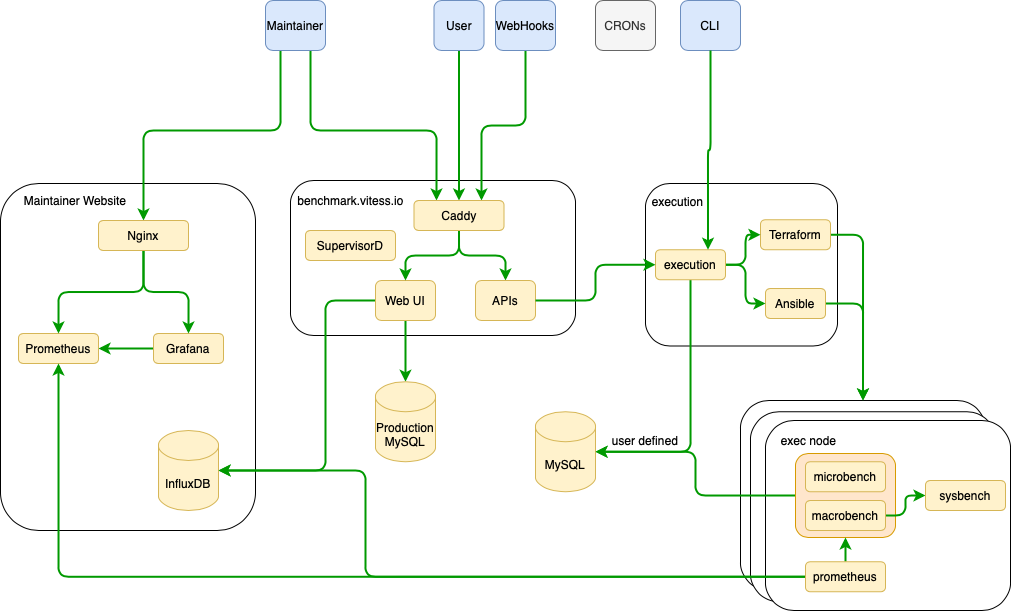

The diagram above was exported from draw.io. Its source (the exported page's mxGraphModel, read from the mxfile embedded in the PNG):
<mxGraphModel dx="1425" dy="800" grid="1" gridSize="10" guides="1" tooltips="1" connect="1" arrows="1" fold="1" page="1" pageScale="1" pageWidth="1100" pageHeight="850" math="0" shadow="0">
  <root>
    <mxCell id="0" />
    <mxCell id="1" parent="0" />
    <mxCell id="2" value="" style="rounded=1;whiteSpace=wrap;html=1;" vertex="1" parent="1">
      <mxGeometry x="760" y="590" width="245" height="190" as="geometry" />
    </mxCell>
    <mxCell id="3" value="" style="rounded=1;whiteSpace=wrap;html=1;" vertex="1" parent="1">
      <mxGeometry x="770" y="601.25" width="245" height="190" as="geometry" />
    </mxCell>
    <mxCell id="4" value="" style="rounded=1;whiteSpace=wrap;html=1;" vertex="1" parent="1">
      <mxGeometry x="785" y="610" width="245" height="190" as="geometry" />
    </mxCell>
    <mxCell id="5" style="edgeStyle=orthogonalEdgeStyle;rounded=1;orthogonalLoop=1;jettySize=auto;html=1;exitX=0;exitY=0.5;exitDx=0;exitDy=0;entryX=1;entryY=0.5;entryDx=0;entryDy=0;entryPerimeter=0;startArrow=none;startFill=0;strokeColor=#009900;strokeWidth=2;" edge="1" source="6" target="27" parent="1">
      <mxGeometry relative="1" as="geometry" />
    </mxCell>
    <mxCell id="6" value="" style="rounded=1;whiteSpace=wrap;html=1;fillColor=#ffe6cc;strokeColor=#d79b00;" vertex="1" parent="1">
      <mxGeometry x="815" y="643" width="100" height="84" as="geometry" />
    </mxCell>
    <mxCell id="7" value="" style="rounded=1;whiteSpace=wrap;html=1;" vertex="1" parent="1">
      <mxGeometry x="20" y="373" width="255" height="347" as="geometry" />
    </mxCell>
    <mxCell id="8" value="" style="rounded=1;whiteSpace=wrap;html=1;" vertex="1" parent="1">
      <mxGeometry x="310" y="370" width="285" height="155" as="geometry" />
    </mxCell>
    <mxCell id="9" value="CLI" style="rounded=1;whiteSpace=wrap;html=1;fillColor=#dae8fc;strokeColor=#6c8ebf;" vertex="1" parent="1">
      <mxGeometry x="700" y="190" width="60" height="50" as="geometry" />
    </mxCell>
    <mxCell id="10" style="edgeStyle=orthogonalEdgeStyle;rounded=1;orthogonalLoop=1;jettySize=auto;html=1;exitX=0.5;exitY=1;exitDx=0;exitDy=0;startArrow=none;startFill=0;strokeColor=#009900;strokeWidth=2;entryX=0.75;entryY=0;entryDx=0;entryDy=0;" edge="1" source="11" target="31" parent="1">
      <mxGeometry relative="1" as="geometry">
        <mxPoint x="545.1724137931037" y="340" as="targetPoint" />
      </mxGeometry>
    </mxCell>
    <mxCell id="11" value="WebHooks" style="rounded=1;whiteSpace=wrap;html=1;fillColor=#dae8fc;strokeColor=#6c8ebf;" vertex="1" parent="1">
      <mxGeometry x="515" y="190" width="60" height="50" as="geometry" />
    </mxCell>
    <mxCell id="12" value="CRONs" style="rounded=1;whiteSpace=wrap;html=1;fillColor=#f5f5f5;strokeColor=#666666;fontColor=#333333;" vertex="1" parent="1">
      <mxGeometry x="615" y="190" width="60" height="50" as="geometry" />
    </mxCell>
    <mxCell id="13" style="edgeStyle=orthogonalEdgeStyle;rounded=1;orthogonalLoop=1;jettySize=auto;html=1;exitX=0.5;exitY=1;exitDx=0;exitDy=0;entryX=0.5;entryY=0;entryDx=0;entryDy=0;startArrow=none;startFill=0;strokeColor=#009900;strokeWidth=2;" edge="1" source="14" target="31" parent="1">
      <mxGeometry relative="1" as="geometry" />
    </mxCell>
    <mxCell id="14" value="User" style="rounded=1;whiteSpace=wrap;html=1;fillColor=#dae8fc;strokeColor=#6c8ebf;" vertex="1" parent="1">
      <mxGeometry x="453.5" y="190" width="50" height="50" as="geometry" />
    </mxCell>
    <mxCell id="15" style="edgeStyle=orthogonalEdgeStyle;rounded=1;orthogonalLoop=1;jettySize=auto;html=1;exitX=0.75;exitY=1;exitDx=0;exitDy=0;entryX=0.25;entryY=0;entryDx=0;entryDy=0;startArrow=none;startFill=0;strokeColor=#009900;strokeWidth=2;" edge="1" source="17" target="31" parent="1">
      <mxGeometry relative="1" as="geometry">
        <Array as="points">
          <mxPoint x="330" y="320" />
          <mxPoint x="456" y="320" />
        </Array>
      </mxGeometry>
    </mxCell>
    <mxCell id="16" style="edgeStyle=orthogonalEdgeStyle;rounded=1;orthogonalLoop=1;jettySize=auto;html=1;exitX=0.25;exitY=1;exitDx=0;exitDy=0;entryX=0.5;entryY=0;entryDx=0;entryDy=0;startArrow=none;startFill=0;strokeColor=#009900;strokeWidth=2;" edge="1" source="17" target="26" parent="1">
      <mxGeometry relative="1" as="geometry">
        <Array as="points">
          <mxPoint x="300" y="320" />
          <mxPoint x="163" y="320" />
        </Array>
      </mxGeometry>
    </mxCell>
    <mxCell id="17" value="Maintainer" style="rounded=1;whiteSpace=wrap;html=1;fillColor=#dae8fc;strokeColor=#6c8ebf;" vertex="1" parent="1">
      <mxGeometry x="285" y="190" width="60" height="50" as="geometry" />
    </mxCell>
    <mxCell id="18" style="edgeStyle=orthogonalEdgeStyle;rounded=1;orthogonalLoop=1;jettySize=auto;html=1;exitX=0;exitY=0.5;exitDx=0;exitDy=0;entryX=1;entryY=0.5;entryDx=0;entryDy=0;entryPerimeter=0;startArrow=none;startFill=0;strokeColor=#009900;strokeWidth=2;" edge="1" source="20" target="28" parent="1">
      <mxGeometry relative="1" as="geometry">
        <Array as="points">
          <mxPoint x="345" y="490" />
          <mxPoint x="345" y="660" />
        </Array>
      </mxGeometry>
    </mxCell>
    <mxCell id="19" style="edgeStyle=orthogonalEdgeStyle;rounded=1;orthogonalLoop=1;jettySize=auto;html=1;exitX=0.5;exitY=1;exitDx=0;exitDy=0;startArrow=none;startFill=0;strokeColor=#009900;strokeWidth=2;entryX=0.5;entryY=0;entryDx=0;entryDy=0;entryPerimeter=0;" edge="1" source="20" target="56" parent="1">
      <mxGeometry relative="1" as="geometry">
        <mxPoint x="425" y="600" as="targetPoint" />
      </mxGeometry>
    </mxCell>
    <mxCell id="20" value="Web UI" style="rounded=1;whiteSpace=wrap;html=1;fillColor=#fff2cc;strokeColor=#d6b656;" vertex="1" parent="1">
      <mxGeometry x="395" y="470" width="60" height="40" as="geometry" />
    </mxCell>
    <mxCell id="21" style="edgeStyle=orthogonalEdgeStyle;rounded=1;orthogonalLoop=1;jettySize=auto;html=1;exitX=0;exitY=0.5;exitDx=0;exitDy=0;entryX=1;entryY=0.5;entryDx=0;entryDy=0;startArrow=none;startFill=0;strokeColor=#009900;strokeWidth=2;" edge="1" source="22" target="23" parent="1">
      <mxGeometry relative="1" as="geometry" />
    </mxCell>
    <mxCell id="22" value="Grafana" style="rounded=1;whiteSpace=wrap;html=1;fillColor=#fff2cc;strokeColor=#d6b656;" vertex="1" parent="1">
      <mxGeometry x="173" y="523" width="70" height="30" as="geometry" />
    </mxCell>
    <mxCell id="23" value="Prometheus" style="rounded=1;whiteSpace=wrap;html=1;fillColor=#fff2cc;strokeColor=#d6b656;" vertex="1" parent="1">
      <mxGeometry x="38" y="523" width="80" height="30" as="geometry" />
    </mxCell>
    <mxCell id="24" style="edgeStyle=orthogonalEdgeStyle;rounded=1;orthogonalLoop=1;jettySize=auto;html=1;exitX=0.5;exitY=1;exitDx=0;exitDy=0;entryX=0.5;entryY=0;entryDx=0;entryDy=0;startArrow=none;startFill=0;strokeColor=#009900;strokeWidth=2;" edge="1" source="26" target="23" parent="1">
      <mxGeometry relative="1" as="geometry" />
    </mxCell>
    <mxCell id="25" style="edgeStyle=orthogonalEdgeStyle;rounded=1;orthogonalLoop=1;jettySize=auto;html=1;exitX=0.5;exitY=1;exitDx=0;exitDy=0;entryX=0.5;entryY=0;entryDx=0;entryDy=0;startArrow=none;startFill=0;strokeColor=#009900;strokeWidth=2;" edge="1" source="26" target="22" parent="1">
      <mxGeometry relative="1" as="geometry" />
    </mxCell>
    <mxCell id="26" value="Nginx" style="rounded=1;whiteSpace=wrap;html=1;fillColor=#fff2cc;strokeColor=#d6b656;" vertex="1" parent="1">
      <mxGeometry x="118" y="410" width="90" height="30" as="geometry" />
    </mxCell>
    <mxCell id="27" value="MySQL" style="shape=cylinder3;whiteSpace=wrap;html=1;boundedLbl=1;backgroundOutline=1;size=15;fillColor=#fff2cc;strokeColor=#d6b656;" vertex="1" parent="1">
      <mxGeometry x="555" y="601.25" width="60" height="80" as="geometry" />
    </mxCell>
    <mxCell id="28" value="InfluxDB" style="shape=cylinder3;whiteSpace=wrap;html=1;boundedLbl=1;backgroundOutline=1;size=15;fillColor=#fff2cc;strokeColor=#d6b656;" vertex="1" parent="1">
      <mxGeometry x="178" y="620" width="60" height="80" as="geometry" />
    </mxCell>
    <mxCell id="29" style="edgeStyle=orthogonalEdgeStyle;rounded=1;orthogonalLoop=1;jettySize=auto;html=1;exitX=0.5;exitY=1;exitDx=0;exitDy=0;entryX=0.5;entryY=0;entryDx=0;entryDy=0;startArrow=none;startFill=0;strokeColor=#009900;strokeWidth=2;" edge="1" source="31" target="20" parent="1">
      <mxGeometry relative="1" as="geometry" />
    </mxCell>
    <mxCell id="30" style="edgeStyle=orthogonalEdgeStyle;rounded=1;orthogonalLoop=1;jettySize=auto;html=1;exitX=0.5;exitY=1;exitDx=0;exitDy=0;entryX=0.5;entryY=0;entryDx=0;entryDy=0;startArrow=none;startFill=0;strokeColor=#009900;strokeWidth=2;" edge="1" source="31" target="35" parent="1">
      <mxGeometry relative="1" as="geometry" />
    </mxCell>
    <mxCell id="31" value="Caddy" style="rounded=1;whiteSpace=wrap;html=1;fillColor=#fff2cc;strokeColor=#d6b656;" vertex="1" parent="1">
      <mxGeometry x="433.5" y="390" width="90" height="30" as="geometry" />
    </mxCell>
    <mxCell id="32" value="SupervisorD" style="rounded=1;whiteSpace=wrap;html=1;fillColor=#fff2cc;strokeColor=#d6b656;" vertex="1" parent="1">
      <mxGeometry x="325" y="420" width="90" height="30" as="geometry" />
    </mxCell>
    <mxCell id="33" value="benchmark.vitess.io" style="text;html=1;strokeColor=none;fillColor=none;align=center;verticalAlign=middle;whiteSpace=wrap;rounded=0;" vertex="1" parent="1">
      <mxGeometry x="337.5" y="380" width="65" height="20" as="geometry" />
    </mxCell>
    <mxCell id="34" value="Maintainer Website" style="text;html=1;strokeColor=none;fillColor=none;align=center;verticalAlign=middle;whiteSpace=wrap;rounded=0;" vertex="1" parent="1">
      <mxGeometry x="35" y="380" width="119.5" height="20" as="geometry" />
    </mxCell>
    <mxCell id="35" value="APIs" style="rounded=1;whiteSpace=wrap;html=1;fillColor=#fff2cc;strokeColor=#d6b656;" vertex="1" parent="1">
      <mxGeometry x="495" y="470" width="60" height="40" as="geometry" />
    </mxCell>
    <mxCell id="36" value="" style="rounded=1;whiteSpace=wrap;html=1;" vertex="1" parent="1">
      <mxGeometry x="665" y="373" width="192" height="162.5" as="geometry" />
    </mxCell>
    <mxCell id="37" style="edgeStyle=orthogonalEdgeStyle;rounded=1;orthogonalLoop=1;jettySize=auto;html=1;exitX=1;exitY=0.5;exitDx=0;exitDy=0;entryX=0.5;entryY=0;entryDx=0;entryDy=0;startArrow=none;startFill=0;strokeColor=#009900;strokeWidth=2;" edge="1" source="38" target="2" parent="1">
      <mxGeometry relative="1" as="geometry" />
    </mxCell>
    <mxCell id="38" value="Ansible" style="rounded=1;whiteSpace=wrap;html=1;fillColor=#fff2cc;strokeColor=#d6b656;" vertex="1" parent="1">
      <mxGeometry x="785" y="478" width="60" height="30" as="geometry" />
    </mxCell>
    <mxCell id="39" style="edgeStyle=orthogonalEdgeStyle;rounded=1;orthogonalLoop=1;jettySize=auto;html=1;exitX=1;exitY=0.5;exitDx=0;exitDy=0;startArrow=none;startFill=0;strokeColor=#009900;strokeWidth=2;entryX=0.5;entryY=0;entryDx=0;entryDy=0;" edge="1" source="40" target="2" parent="1">
      <mxGeometry relative="1" as="geometry">
        <mxPoint x="930" y="560" as="targetPoint" />
      </mxGeometry>
    </mxCell>
    <mxCell id="40" value="Terraform&lt;br&gt;" style="rounded=1;whiteSpace=wrap;html=1;fillColor=#fff2cc;strokeColor=#d6b656;" vertex="1" parent="1">
      <mxGeometry x="780" y="409.25" width="70" height="30" as="geometry" />
    </mxCell>
    <mxCell id="41" value="execution" style="text;html=1;strokeColor=none;fillColor=none;align=center;verticalAlign=middle;whiteSpace=wrap;rounded=0;" vertex="1" parent="1">
      <mxGeometry x="665" y="381" width="65" height="20" as="geometry" />
    </mxCell>
    <mxCell id="42" style="edgeStyle=orthogonalEdgeStyle;rounded=1;orthogonalLoop=1;jettySize=auto;html=1;exitX=1;exitY=0.5;exitDx=0;exitDy=0;entryX=0;entryY=0.5;entryDx=0;entryDy=0;startArrow=none;startFill=0;strokeColor=#009900;strokeWidth=2;" edge="1" source="45" target="40" parent="1">
      <mxGeometry x="665" y="373" as="geometry" />
    </mxCell>
    <mxCell id="43" style="edgeStyle=orthogonalEdgeStyle;rounded=1;orthogonalLoop=1;jettySize=auto;html=1;exitX=1;exitY=0.5;exitDx=0;exitDy=0;entryX=0;entryY=0.5;entryDx=0;entryDy=0;startArrow=none;startFill=0;strokeColor=#009900;strokeWidth=2;" edge="1" source="45" target="38" parent="1">
      <mxGeometry x="665" y="373" as="geometry" />
    </mxCell>
    <mxCell id="44" style="edgeStyle=orthogonalEdgeStyle;rounded=1;orthogonalLoop=1;jettySize=auto;html=1;exitX=0.5;exitY=1;exitDx=0;exitDy=0;entryX=1;entryY=0.5;entryDx=0;entryDy=0;entryPerimeter=0;startArrow=none;startFill=0;strokeColor=#009900;strokeWidth=2;" edge="1" source="45" target="27" parent="1">
      <mxGeometry relative="1" as="geometry" />
    </mxCell>
    <mxCell id="45" value="execution" style="rounded=1;whiteSpace=wrap;html=1;fillColor=#fff2cc;strokeColor=#d6b656;" vertex="1" parent="1">
      <mxGeometry x="675" y="439.25" width="70" height="30" as="geometry" />
    </mxCell>
    <mxCell id="46" value="exec node" style="text;html=1;strokeColor=none;fillColor=none;align=center;verticalAlign=middle;whiteSpace=wrap;rounded=0;" vertex="1" parent="1">
      <mxGeometry x="796" y="620" width="65" height="20" as="geometry" />
    </mxCell>
    <mxCell id="47" style="edgeStyle=orthogonalEdgeStyle;rounded=1;orthogonalLoop=1;jettySize=auto;html=1;exitX=1;exitY=0.5;exitDx=0;exitDy=0;entryX=0;entryY=0.5;entryDx=0;entryDy=0;startArrow=none;startFill=0;strokeColor=#009900;strokeWidth=2;" edge="1" source="49" target="54" parent="1">
      <mxGeometry relative="1" as="geometry" />
    </mxCell>
    <mxCell id="48" value="microbench" style="rounded=1;whiteSpace=wrap;html=1;fillColor=#fff2cc;strokeColor=#d6b656;" vertex="1" parent="1">
      <mxGeometry x="825" y="651.25" width="80" height="30" as="geometry" />
    </mxCell>
    <mxCell id="49" value="macrobench" style="rounded=1;whiteSpace=wrap;html=1;fillColor=#fff2cc;strokeColor=#d6b656;" vertex="1" parent="1">
      <mxGeometry x="825" y="690" width="80" height="30" as="geometry" />
    </mxCell>
    <mxCell id="50" style="edgeStyle=orthogonalEdgeStyle;rounded=1;orthogonalLoop=1;jettySize=auto;html=1;exitX=0;exitY=0.5;exitDx=0;exitDy=0;entryX=1;entryY=0.5;entryDx=0;entryDy=0;entryPerimeter=0;startArrow=none;startFill=0;strokeColor=#009900;strokeWidth=2;" edge="1" source="53" target="28" parent="1">
      <mxGeometry relative="1" as="geometry">
        <Array as="points">
          <mxPoint x="385" y="766" />
          <mxPoint x="385" y="660" />
        </Array>
      </mxGeometry>
    </mxCell>
    <mxCell id="51" style="edgeStyle=orthogonalEdgeStyle;rounded=1;orthogonalLoop=1;jettySize=auto;html=1;exitX=0;exitY=0.5;exitDx=0;exitDy=0;entryX=0.5;entryY=1;entryDx=0;entryDy=0;startArrow=none;startFill=0;strokeColor=#009900;strokeWidth=2;" edge="1" source="53" target="23" parent="1">
      <mxGeometry relative="1" as="geometry">
        <Array as="points">
          <mxPoint x="78" y="766" />
        </Array>
      </mxGeometry>
    </mxCell>
    <mxCell id="52" style="edgeStyle=orthogonalEdgeStyle;rounded=1;orthogonalLoop=1;jettySize=auto;html=1;exitX=0.5;exitY=0;exitDx=0;exitDy=0;entryX=0.5;entryY=1;entryDx=0;entryDy=0;startArrow=none;startFill=0;strokeColor=#009900;strokeWidth=2;" edge="1" source="53" target="6" parent="1">
      <mxGeometry relative="1" as="geometry" />
    </mxCell>
    <mxCell id="53" value="prometheus" style="rounded=1;whiteSpace=wrap;html=1;fillColor=#fff2cc;strokeColor=#d6b656;" vertex="1" parent="1">
      <mxGeometry x="825" y="751.25" width="80" height="30" as="geometry" />
    </mxCell>
    <mxCell id="54" value="sysbench" style="rounded=1;whiteSpace=wrap;html=1;fillColor=#fff2cc;strokeColor=#d6b656;" vertex="1" parent="1">
      <mxGeometry x="945" y="670" width="80" height="30" as="geometry" />
    </mxCell>
    <mxCell id="55" value="user defined" style="text;html=1;strokeColor=none;fillColor=none;align=center;verticalAlign=middle;whiteSpace=wrap;rounded=0;" vertex="1" parent="1">
      <mxGeometry x="630" y="620" width="70" height="20" as="geometry" />
    </mxCell>
    <mxCell id="56" value="Production&lt;br&gt;MySQL" style="shape=cylinder3;whiteSpace=wrap;html=1;boundedLbl=1;backgroundOutline=1;size=15;fillColor=#fff2cc;strokeColor=#d6b656;" vertex="1" parent="1">
      <mxGeometry x="395" y="571.25" width="60" height="80" as="geometry" />
    </mxCell>
    <mxCell id="57" style="edgeStyle=orthogonalEdgeStyle;rounded=1;orthogonalLoop=1;jettySize=auto;html=1;exitX=0.5;exitY=1;exitDx=0;exitDy=0;entryX=0.75;entryY=0;entryDx=0;entryDy=0;startArrow=none;startFill=0;strokeColor=#009900;strokeWidth=2;" edge="1" source="9" target="45" parent="1">
      <mxGeometry relative="1" as="geometry" />
    </mxCell>
    <mxCell id="58" style="edgeStyle=orthogonalEdgeStyle;rounded=1;orthogonalLoop=1;jettySize=auto;html=1;exitX=1;exitY=0.5;exitDx=0;exitDy=0;entryX=0;entryY=0.5;entryDx=0;entryDy=0;startArrow=none;startFill=0;strokeColor=#009900;strokeWidth=2;" edge="1" source="35" target="45" parent="1">
      <mxGeometry relative="1" as="geometry" />
    </mxCell>
  </root>
</mxGraphModel>